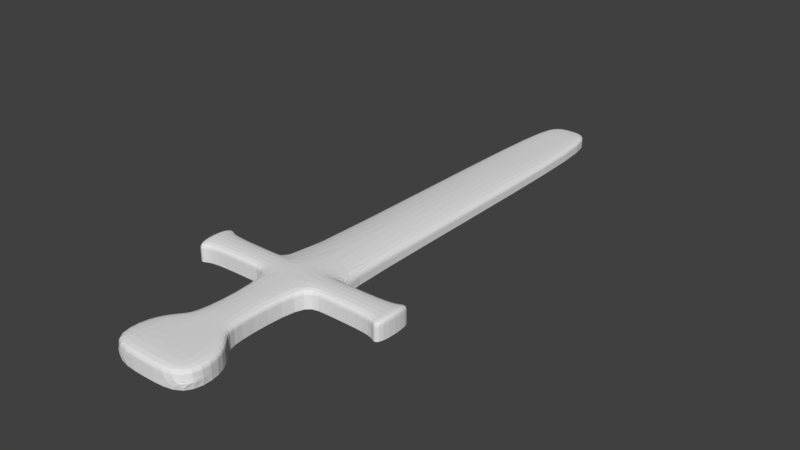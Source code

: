 # Source: Model_Schwert.blend  (saved by Blender 2.79.0; exported with 4.5.12 LTS)
import bpy
from mathutils import Matrix  # noqa: F401  (used for matrix-valued properties, if any)

bpy.ops.wm.read_factory_settings(use_empty=True)
scene = bpy.context.scene
scene.name = 'Scene'

# ---- collections
col_collection_1 = bpy.data.collections.new('Collection 1'); scene.collection.children.link(col_collection_1)

# ---- world
world_world = bpy.data.worlds.new('World'); scene.world = world_world
world_world.color = (0.05088, 0.05088, 0.05088)
world_world.use_sun_shadow = False
world_world.sun_shadow_jitter_overblur = 0.0
world_world.cycles.sampling_method = 'MANUAL'

# ---- meshes
me_plane = bpy.data.meshes.new('Plane')
me_plane.from_pydata([(-100.0, -100.0, 0.0), (-100.0, 100.0, 0.0), (-61.4, 122.6, 0.0), (-300.0, -100.0, 0.0), (-300.0, -114.6, 0.0), (-57.81, -158.0, 0.0), (57.81, -158.0, 0.0), (-140.3, -173.1, 0.0), (140.3, -173.1, 0.0), (-315.2, -96.83, 0.0), (-315.2, -117.7, 0.0), (-340.4, -96.83, 0.0), (-340.4, -117.7, 0.0), (-140.3, -195.0, 0.0), (140.3, -195.0, 0.0), (82.97, -162.6, 0.0), (-82.97, -162.6, 0.0), (100.0, -100.0, 0.0), (100.0, 100.0, 0.0), (61.4, 122.6, 0.0), (0.0, 122.6, 0.0), (300.0, -100.0, 0.0), (300.0, -114.6, 0.0), (57.81, -158.0, 0.0), (-57.81, -158.0, 0.0), (140.3, -173.1, 0.0), (-140.3, -173.1, 0.0), (315.2, -96.83, 0.0), (315.2, -117.7, 0.0), (340.4, -96.83, 0.0), (340.4, -117.7, 0.0), (140.3, -195.0, 0.0), (-140.3, -195.0, 0.0), (0.0, -158.0, 0.0), (0.0, -173.1, 0.0), (0.0, -195.0, 0.0), (-82.97, -162.6, 0.0), (82.97, -162.6, 0.0), (0.0, -162.6, 0.0), (-60.87, -114.6, 0.0), (60.87, -114.6, 0.0), (-122.8, -100.0, 0.0), (-122.8, -114.6, 0.0), (122.0, -114.6, 0.0), (122.0, -100.0, 0.0), (-100.0, 100.0, 1.927), (-100.0, -100.0, 1.927), (0.0, 100.0, 1.927), (0.0, -100.0, 3.087), (0.0, 122.6, 1.927), (-61.4, 122.6, 1.927), (-300.0, -100.0, 1.927), (-300.0, -114.6, 1.927), (0.0, -158.0, 1.927), (57.81, -158.0, 1.927), (0.0, -173.1, 1.927), (140.3, -173.1, 1.927), (82.97, -162.6, 1.927), (-315.2, -96.83, 1.927), (-315.2, -117.7, 1.927), (-340.4, -96.83, 1.927), (-340.4, -117.7, 1.927), (0.0, -195.0, 1.927), (140.3, -195.0, 1.927), (0.0, -162.6, 1.927), (100.0, 100.0, 1.927), (100.0, -100.0, 1.927), (61.4, 122.6, 1.927), (300.0, -100.0, 1.927), (300.0, -114.6, 1.927), (-57.81, -158.0, 1.927), (-140.3, -173.1, 1.927), (-82.97, -162.6, 1.927), (82.97, -162.6, 1.927), (140.3, -173.1, 1.927), (315.2, -96.83, 1.927), (315.2, -117.7, 1.927), (340.4, -96.83, 1.927), (340.4, -117.7, 1.927), (-140.3, -195.0, 1.927), (140.3, -195.0, 1.927), (122.0, -114.6, 1.927), (122.0, -100.0, 1.927), (57.81, -158.0, 1.927), (-122.8, -100.0, 1.927), (-122.8, -114.6, 1.927), (-60.87, -114.6, 1.927), (60.87, -114.6, 1.927), (300.0, -114.6, 0.9635), (-140.3, -173.1, 0.9635), (100.0, 100.0, 0.9635), (140.3, -195.0, 0.9635), (140.3, -173.1, 0.9635), (61.4, 122.6, 0.9635), (0.0, 122.6, 0.9635), (-140.3, -195.0, 0.9635), (-122.8, -114.6, 0.9635), (-60.87, -114.6, 0.9635), (-61.4, 122.6, 0.9635), (-100.0, 100.0, 0.9635), (340.4, -96.83, 0.9635), (315.2, -96.83, 0.9635), (-122.8, -100.0, 0.9635), (-300.0, -100.0, 0.9635), (315.2, -117.7, 0.9635), (340.4, -117.7, 0.9635), (122.0, -114.6, 0.9635), (60.87, -114.6, 0.9635), (57.81, -158.0, 0.9635), (122.0, -100.0, 0.9635), (300.0, -100.0, 0.9635), (-57.81, -158.0, 0.9635), (-82.97, -162.6, 0.9635), (-100.0, -100.0, 0.9635), (-300.0, -114.6, 0.9635), (-315.2, -117.7, 0.9635), (82.97, -162.6, 0.9635), (-315.2, -96.83, 0.9635), (-340.4, -117.7, 0.9635), (-340.4, -96.83, 0.9635), (100.0, -100.0, 0.9635), (-100.0, -100.0, 3.087), (-300.0, -100.0, 3.087), (-300.0, -114.6, 3.087), (-315.2, -96.83, 3.087), (-315.2, -117.7, 3.087), (-340.4, -96.83, 3.087), (-340.4, -117.7, 3.087), (0.0, -173.1, 3.087), (0.0, -195.0, 3.087), (0.0, -162.6, 3.087), (0.0, -158.0, 3.087), (100.0, -100.0, 3.087), (300.0, -100.0, 3.087), (300.0, -114.6, 3.087), (-57.81, -158.0, 3.087), (-140.3, -173.1, 3.087), (-82.97, -162.6, 3.087), (82.97, -162.6, 3.087), (140.3, -173.1, 3.087), (315.2, -96.83, 3.087), (315.2, -117.7, 3.087), (340.4, -96.83, 3.087), (340.4, -117.7, 3.087), (-140.3, -195.0, 3.087), (140.3, -195.0, 3.087), (122.0, -114.6, 3.087), (122.0, -100.0, 3.087), (57.81, -158.0, 3.087), (-122.8, -100.0, 3.087), (-122.8, -114.6, 3.087), (-60.87, -114.6, 3.087), (60.87, -114.6, 3.087)], [], [(114, 96, 85, 52), (92, 116, 73, 74), (38, 16, 7, 34), (115, 114, 52, 59), (8, 15, 57, 56), (34, 7, 13, 35), (113, 102, 84, 46), (111, 112, 72, 70), (97, 111, 70, 86), (33, 5, 16, 38), (110, 109, 82, 68), (108, 107, 87, 83), (15, 6, 54, 57), (106, 88, 69, 81), (89, 95, 79, 71), (90, 93, 67, 65), (6, 33, 53, 54), (91, 92, 74, 80), (93, 94, 49, 67), (32, 35, 62, 79, 95), (14, 8, 56, 63), (96, 97, 86, 85), (98, 99, 45, 50), (100, 101, 75, 77), (102, 103, 51, 84), (104, 105, 78, 76), (46, 48, 47, 45), (45, 47, 49, 50), (62, 80, 145, 129), (52, 85, 150, 123), (56, 55, 62, 63), (57, 64, 55, 56), (54, 53, 64, 57), (66, 65, 47, 48), (65, 67, 49, 47), (74, 73, 138, 139), (46, 84, 149, 121), (70, 72, 137, 135), (86, 70, 135, 151), (68, 82, 147, 133), (83, 87, 152, 148), (81, 69, 134, 146), (58, 60, 126, 124), (48, 46, 121), (71, 79, 144, 136), (61, 59, 125, 127), (80, 74, 139, 145), (60, 61, 127, 126), (79, 62, 129, 144), (99, 113, 46, 45), (35, 31, 91, 80, 62), (103, 117, 58, 51), (112, 89, 71, 72), (119, 118, 61, 60), (88, 104, 76, 69), (107, 106, 81, 87), (116, 108, 83, 73), (118, 115, 59, 61), (101, 110, 68, 75), (109, 120, 66, 82), (117, 119, 60, 58), (105, 100, 77, 78), (94, 98, 50, 49), (120, 90, 65, 66), (35, 14, 63, 62), (17, 18, 90, 120), (20, 2, 98, 94), (30, 29, 100, 105), (9, 11, 119, 117), (44, 17, 120, 109), (27, 21, 110, 101), (12, 10, 115, 118), (37, 23, 108, 116), (40, 43, 106, 107), (22, 28, 104, 88), (11, 12, 118, 119), (36, 26, 89, 112), (3, 9, 117, 103), (1, 0, 113, 99), (28, 30, 105, 104), (41, 3, 103, 102), (29, 27, 101, 100), (2, 1, 99, 98), (42, 39, 97, 96), (19, 20, 94, 93), (31, 25, 92, 91), (18, 19, 93, 90), (26, 32, 95, 89), (43, 22, 88, 106), (23, 40, 107, 108), (21, 44, 109, 110), (39, 24, 111, 97), (24, 36, 112, 111), (0, 41, 102, 113), (10, 4, 114, 115), (25, 37, 116, 92), (4, 42, 96, 114), (123, 122, 124, 125), (125, 124, 126, 127), (130, 128, 139, 138), (134, 141, 140, 133), (141, 143, 142, 140), (128, 129, 145, 139), (136, 144, 129, 128), (137, 136, 128, 130), (135, 137, 130, 131), (131, 130, 138, 148), (131, 148, 152, 151, 135), (121, 151, 152, 132, 48), (150, 151, 121, 149), (146, 147, 132, 152), (123, 150, 149, 122), (134, 133, 147, 146), (72, 71, 136, 137), (69, 76, 141, 134), (87, 81, 146, 152), (73, 83, 148, 138), (75, 68, 133, 140), (82, 66, 132, 147), (78, 77, 142, 143), (76, 78, 143, 141), (84, 51, 122, 149), (59, 52, 123, 125), (77, 75, 140, 142), (66, 48, 132), (85, 86, 151, 150), (51, 58, 124, 122)])
me_plane.use_remesh_preserve_volume = False
me_plane.use_remesh_preserve_attributes = False
me_plane.use_mirror_vertex_groups = False
me_plane.update()

# ---- objects
ob_plane = bpy.data.objects.new('Plane', me_plane)

# ---- transforms, parenting, visibility, modifiers, constraints
ob_plane.location = (1.054, -58.76, 41.56)
ob_plane.scale = (0.05, 0.3, 1.0)
ob_plane.lineart.crease_threshold = 0.0
_m = ob_plane.modifiers.new('Subsurf', 'SUBSURF')
_m.uv_smooth = 'PRESERVE_CORNERS'
_m.quality = 2
_m.levels = 3
_m.show_only_control_edges = False

# ---- collection membership
col_collection_1.objects.link(ob_plane)

# ---- scene / render settings (as saved in the file)
scene.frame_start = 1; scene.frame_end = 60; scene.frame_set(0)
scene.render.engine = 'BLENDER_EEVEE_NEXT'
scene.render.resolution_percentage = 50
scene.render.dither_intensity = 0.0
scene.cycles.use_denoising = False
scene.cycles.samples = 128
scene.cycles.sampling_pattern = 'TABULATED_SOBOL'
scene.cycles.use_adaptive_sampling = False
scene.cycles.use_light_tree = False
scene.cycles.blur_glossy = 0.0
scene.cycles.sample_clamp_indirect = 0.0
scene.view_settings.view_transform = 'Standard'
scene.unit_settings.scale_length = 0.01
bpy.context.view_layer.update()

# ---- added for rendering (the .blend has no active camera and no usable light): camera, sun
cam_auto = bpy.data.cameras.new('AutoCamera')
cam_auto.lens = 50.0
cam_auto.sensor_width = 36.0
cam_auto.clip_end = 1643.62
ob_auto_camera = bpy.data.objects.new('AutoCamera', cam_auto)
scene.collection.objects.link(ob_auto_camera)
ob_auto_camera.location = (94.708, -182.001, 118.022)
ob_auto_camera.rotation_euler = (1.09748, -7.21219e-08, 0.694738)
scene.camera = ob_auto_camera
light_auto_sun = bpy.data.lights.new('AutoSun', 'SUN')
light_auto_sun.energy = 3.0
light_auto_sun.angle = 0.0523599
ob_auto_sun = bpy.data.objects.new('AutoSun', light_auto_sun)
scene.collection.objects.link(ob_auto_sun)
ob_auto_sun.rotation_euler = (0.872665, 0.174533, 0.523599)
bpy.context.view_layer.update()
